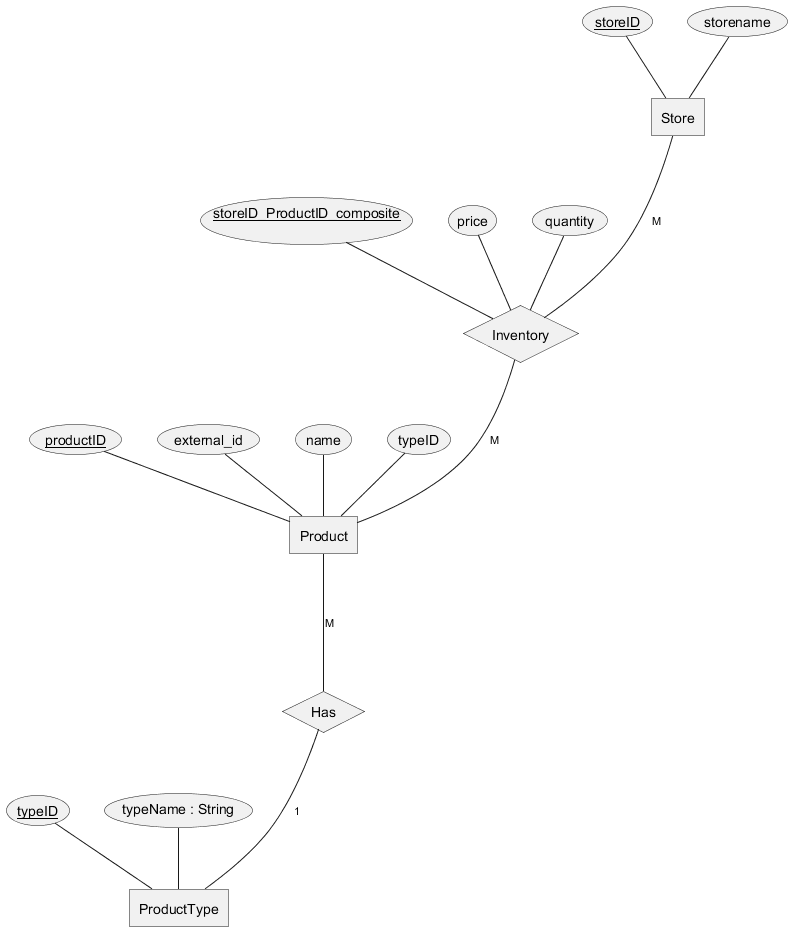

The diagram above was rendered by PlantUML. Its source (embedded in the PNG):
@startchen E/R Diagram For Workout Tracker
top to bottom direction

entity Store{
    storeID <<key>>
    storename
}

entity Product{
    productID <<key>>
    external_id 
    name
    typeID
}

entity ProductType{ 
    typeID <<key>>
    typeName : String
}

relationship Inventory{
    storeID_ProductID_composite <<key>>
    price
    quantity
}

relationship Has {
}

Store -M- Inventory
Inventory -M- Product
Product -M- Has
Has -1- ProductType


@endchen